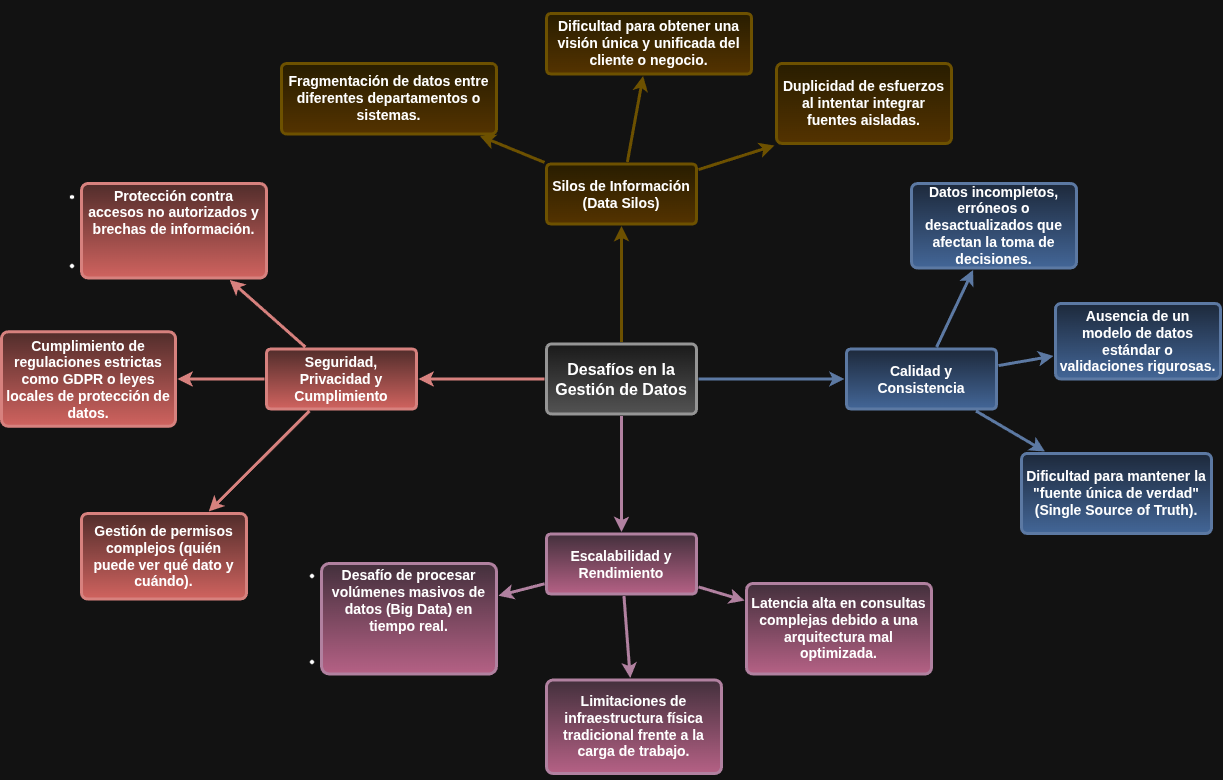

The diagram above was exported from draw.io. Its source (the exported page's mxGraphModel, read from the mxfile embedded in the PNG):
<mxGraphModel dx="2460" dy="833" grid="1" gridSize="10" guides="1" tooltips="1" connect="1" arrows="1" fold="1" page="1" pageScale="1" pageWidth="1169" pageHeight="827" background="none" math="0" shadow="0">
  <root>
    <mxCell id="0" />
    <mxCell id="1" parent="0" />
    <mxCell id="1745" edge="1" parent="1" source="1749" style="edgeStyle=none;rounded=0;jumpStyle=none;html=1;shadow=0;labelBackgroundColor=none;startArrow=none;startFill=0;endArrow=classic;endFill=1;jettySize=auto;orthogonalLoop=1;strokeColor=#d6b656;strokeWidth=3;fontFamily=Helvetica;fontSize=16;fontColor=#23445D;spacing=5;fillColor=#fff2cc;gradientColor=#ffd966;" target="1764" value="">
      <mxGeometry relative="1" as="geometry" />
    </mxCell>
    <mxCell id="1746" edge="1" parent="1" source="1749" style="edgeStyle=none;rounded=0;jumpStyle=none;html=1;shadow=0;labelBackgroundColor=none;startArrow=none;startFill=0;endArrow=classic;endFill=1;jettySize=auto;orthogonalLoop=1;strokeColor=#6c8ebf;strokeWidth=3;fontFamily=Helvetica;fontSize=16;fontColor=#23445D;spacing=5;fillColor=#dae8fc;gradientColor=#7ea6e0;" target="1771" value="">
      <mxGeometry relative="1" as="geometry" />
    </mxCell>
    <mxCell id="1747" edge="1" parent="1" source="1749" style="edgeStyle=none;rounded=0;jumpStyle=none;html=1;shadow=0;labelBackgroundColor=none;startArrow=none;startFill=0;endArrow=classic;endFill=1;jettySize=auto;orthogonalLoop=1;strokeColor=#996185;strokeWidth=3;fontFamily=Helvetica;fontSize=16;fontColor=#23445D;spacing=5;fillColor=#e6d0de;gradientColor=#d5739d;" target="1760" value="">
      <mxGeometry relative="1" as="geometry" />
    </mxCell>
    <mxCell id="1748" edge="1" parent="1" source="1749" style="edgeStyle=none;rounded=0;jumpStyle=none;html=1;shadow=0;labelBackgroundColor=none;startArrow=none;startFill=0;endArrow=classic;endFill=1;jettySize=auto;orthogonalLoop=1;strokeColor=#b85450;strokeWidth=3;fontFamily=Helvetica;fontSize=16;fontColor=#23445D;spacing=5;fillColor=#f8cecc;gradientColor=#ea6b66;" target="1753" value="">
      <mxGeometry relative="1" as="geometry" />
    </mxCell>
    <mxCell id="1749" parent="1" style="rounded=1;whiteSpace=wrap;html=1;shadow=0;labelBackgroundColor=none;strokeColor=#666666;strokeWidth=3;fillColor=#f5f5f5;fontFamily=Helvetica;fontSize=16;align=center;fontStyle=1;spacing=5;arcSize=7;perimeterSpacing=2;gradientColor=#b3b3b3;" value="Desafíos en la Gestión de Datos" vertex="1">
      <mxGeometry height="70" width="150" x="495" y="380.5" as="geometry" />
    </mxCell>
    <mxCell id="1750" edge="1" parent="1" source="1753" style="edgeStyle=none;rounded=1;jumpStyle=none;html=1;shadow=0;labelBackgroundColor=none;startArrow=none;startFill=0;jettySize=auto;orthogonalLoop=1;strokeColor=#b85450;strokeWidth=3;fontFamily=Helvetica;fontSize=14;fontColor=#FFFFFF;spacing=5;fontStyle=1;fillColor=#f8cecc;gradientColor=#ea6b66;" target="1756" value="">
      <mxGeometry relative="1" as="geometry" />
    </mxCell>
    <mxCell id="1751" edge="1" parent="1" source="1753" style="edgeStyle=none;rounded=1;jumpStyle=none;html=1;shadow=0;labelBackgroundColor=none;startArrow=none;startFill=0;jettySize=auto;orthogonalLoop=1;strokeColor=#b85450;strokeWidth=3;fontFamily=Helvetica;fontSize=14;fontColor=#FFFFFF;spacing=5;fontStyle=1;fillColor=#f8cecc;gradientColor=#ea6b66;" target="1755" value="">
      <mxGeometry relative="1" as="geometry" />
    </mxCell>
    <mxCell id="1752" edge="1" parent="1" source="1753" style="edgeStyle=none;rounded=1;jumpStyle=none;html=1;shadow=0;labelBackgroundColor=none;startArrow=none;startFill=0;jettySize=auto;orthogonalLoop=1;strokeColor=#b85450;strokeWidth=3;fontFamily=Helvetica;fontSize=14;fontColor=#FFFFFF;spacing=5;fontStyle=1;fillColor=#f8cecc;gradientColor=#ea6b66;" target="1754" value="">
      <mxGeometry relative="1" as="geometry" />
    </mxCell>
    <mxCell id="1753" parent="1" style="rounded=1;whiteSpace=wrap;html=1;shadow=0;labelBackgroundColor=none;strokeColor=#b85450;strokeWidth=3;fillColor=#f8cecc;fontFamily=Helvetica;fontSize=14;align=center;spacing=5;fontStyle=1;arcSize=7;perimeterSpacing=2;gradientColor=#ea6b66;" value="Seguridad, Privacidad y Cumplimiento" vertex="1">
      <mxGeometry height="60" width="150" x="215" y="385.5" as="geometry" />
    </mxCell>
    <mxCell id="1754" parent="1" style="rounded=1;whiteSpace=wrap;html=1;shadow=0;labelBackgroundColor=none;strokeColor=#b85450;strokeWidth=3;fillColor=#f8cecc;fontFamily=Helvetica;fontSize=14;align=center;spacing=5;fontStyle=0;arcSize=7;perimeterSpacing=2;gradientColor=#ea6b66;" value="&lt;h4&gt;Gestión de permisos complejos (quién puede ver qué dato y cuándo).&lt;/h4&gt;" vertex="1">
      <mxGeometry height="85.5" width="165" x="30" y="550" as="geometry" />
    </mxCell>
    <mxCell id="1755" parent="1" style="rounded=1;whiteSpace=wrap;html=1;shadow=0;labelBackgroundColor=none;strokeColor=#b85450;strokeWidth=3;fillColor=#f8cecc;fontFamily=Helvetica;fontSize=14;align=center;spacing=5;fontStyle=0;arcSize=7;perimeterSpacing=2;gradientColor=#ea6b66;" value="&lt;h4&gt;Cumplimiento de regulaciones estrictas como GDPR o leyes locales de protección de datos.&lt;/h4&gt;" vertex="1">
      <mxGeometry height="94.5" width="174" x="-50" y="368.25" as="geometry" />
    </mxCell>
    <mxCell id="1756" parent="1" style="rounded=1;whiteSpace=wrap;html=1;shadow=0;labelBackgroundColor=none;strokeColor=#b85450;strokeWidth=3;fillColor=#f8cecc;fontFamily=Helvetica;fontSize=14;align=center;spacing=5;fontStyle=0;arcSize=7;perimeterSpacing=2;gradientColor=#ea6b66;" value="&lt;li&gt;&lt;h4&gt;Protección contra accesos no autorizados y brechas de información.&lt;/h4&gt;&lt;/li&gt;&lt;li&gt;&lt;p data-path-to-node=&quot;2,3,1,1,0&quot;&gt;&lt;/p&gt;&lt;/li&gt;" vertex="1">
      <mxGeometry height="94.5" width="185" x="30" y="220" as="geometry" />
    </mxCell>
    <mxCell id="1757" edge="1" parent="1" source="1760" style="edgeStyle=none;rounded=0;jumpStyle=none;html=1;shadow=0;labelBackgroundColor=none;startArrow=none;startFill=0;endArrow=classic;endFill=1;jettySize=auto;orthogonalLoop=1;strokeColor=#996185;strokeWidth=3;fontFamily=Helvetica;fontSize=14;fontColor=#FFFFFF;spacing=5;fillColor=#e6d0de;gradientColor=#d5739d;" target="1763" value="">
      <mxGeometry relative="1" as="geometry" />
    </mxCell>
    <mxCell id="1758" edge="1" parent="1" source="1760" style="edgeStyle=none;rounded=0;jumpStyle=none;html=1;shadow=0;labelBackgroundColor=none;startArrow=none;startFill=0;endArrow=classic;endFill=1;jettySize=auto;orthogonalLoop=1;strokeColor=#996185;strokeWidth=3;fontFamily=Helvetica;fontSize=14;fontColor=#FFFFFF;spacing=5;fillColor=#e6d0de;gradientColor=#d5739d;" target="1762" value="">
      <mxGeometry relative="1" as="geometry" />
    </mxCell>
    <mxCell id="1759" edge="1" parent="1" source="1760" style="edgeStyle=none;rounded=0;jumpStyle=none;html=1;shadow=0;labelBackgroundColor=none;startArrow=none;startFill=0;endArrow=classic;endFill=1;jettySize=auto;orthogonalLoop=1;strokeColor=#996185;strokeWidth=3;fontFamily=Helvetica;fontSize=14;fontColor=#FFFFFF;spacing=5;fillColor=#e6d0de;gradientColor=#d5739d;" target="1761" value="">
      <mxGeometry relative="1" as="geometry" />
    </mxCell>
    <mxCell id="1760" parent="1" style="rounded=1;whiteSpace=wrap;html=1;shadow=0;labelBackgroundColor=none;strokeColor=#996185;strokeWidth=3;fillColor=#e6d0de;fontFamily=Helvetica;fontSize=14;align=center;spacing=5;fontStyle=1;arcSize=7;perimeterSpacing=2;gradientColor=#d5739d;" value="Escalabilidad y Rendimiento" vertex="1">
      <mxGeometry height="60" width="150" x="495" y="570.5" as="geometry" />
    </mxCell>
    <mxCell id="1761" parent="1" style="rounded=1;whiteSpace=wrap;html=1;shadow=0;labelBackgroundColor=none;strokeColor=#996185;strokeWidth=3;fillColor=#e6d0de;fontFamily=Helvetica;fontSize=14;align=center;spacing=5;arcSize=7;perimeterSpacing=2;gradientColor=#d5739d;" value="&lt;h4&gt;Latencia alta en consultas complejas debido a una arquitectura mal optimizada.&lt;/h4&gt;" vertex="1">
      <mxGeometry height="90.5" width="185" x="695" y="620" as="geometry" />
    </mxCell>
    <mxCell id="1762" parent="1" style="rounded=1;whiteSpace=wrap;html=1;shadow=0;labelBackgroundColor=none;strokeColor=#996185;strokeWidth=3;fillColor=#e6d0de;fontFamily=Helvetica;fontSize=14;align=center;spacing=5;arcSize=7;perimeterSpacing=2;gradientColor=#d5739d;" value="&lt;h4&gt;Limitaciones de infraestructura física tradicional frente a la carga de trabajo.&lt;/h4&gt;" vertex="1">
      <mxGeometry height="93.5" width="175" x="495" y="716.5" as="geometry" />
    </mxCell>
    <mxCell id="1763" parent="1" style="rounded=1;whiteSpace=wrap;html=1;shadow=0;labelBackgroundColor=none;strokeColor=#996185;strokeWidth=3;fillColor=#e6d0de;fontFamily=Helvetica;fontSize=14;align=center;spacing=5;arcSize=7;perimeterSpacing=2;gradientColor=#d5739d;" value="&lt;li&gt;&lt;h4&gt;Desafío de procesar volúmenes masivos de datos (Big Data) en tiempo real.&lt;/h4&gt;&lt;/li&gt;&lt;li&gt;&lt;p data-path-to-node=&quot;2,2,1,1,0&quot;&gt;&lt;/p&gt;&lt;/li&gt;" vertex="1">
      <mxGeometry height="110.5" width="175" x="270" y="600" as="geometry" />
    </mxCell>
    <mxCell id="1764" parent="1" style="rounded=1;whiteSpace=wrap;html=1;shadow=0;labelBackgroundColor=none;strokeColor=#d6b656;strokeWidth=3;fillColor=#fff2cc;fontFamily=Helvetica;fontSize=14;align=center;spacing=5;fontStyle=1;arcSize=7;perimeterSpacing=2;gradientColor=#ffd966;" value="Silos de Información (Data Silos)" vertex="1">
      <mxGeometry height="60" width="150" x="495" y="200.5" as="geometry" />
    </mxCell>
    <mxCell id="1766" edge="1" parent="1" source="1764" style="edgeStyle=none;rounded=0;jumpStyle=none;html=1;shadow=0;labelBackgroundColor=none;startArrow=none;startFill=0;endArrow=classic;endFill=1;jettySize=auto;orthogonalLoop=1;strokeColor=#d6b656;strokeWidth=3;fontFamily=Helvetica;fontSize=14;fontColor=#FFFFFF;spacing=5;entryX=0;entryY=1;entryDx=0;entryDy=0;fillColor=#fff2cc;gradientColor=#ffd966;" target="bxWxoJL9VYLSFUyX_yh0-1779" value="">
      <mxGeometry relative="1" as="geometry">
        <mxPoint x="693" y="156.54624999999987" as="targetPoint" />
      </mxGeometry>
    </mxCell>
    <mxCell id="1767" parent="1" style="rounded=1;whiteSpace=wrap;html=1;shadow=0;labelBackgroundColor=none;strokeColor=#d6b656;strokeWidth=3;fillColor=#fff2cc;fontFamily=Helvetica;fontSize=14;align=center;spacing=5;arcSize=7;perimeterSpacing=2;gradientColor=#ffd966;" value="&lt;h4&gt;Dificultad para obtener una visión única y unificada del cliente o negocio.&lt;/h4&gt;" vertex="1">
      <mxGeometry height="60.5" width="205" x="495" y="50" as="geometry" />
    </mxCell>
    <mxCell id="1768" edge="1" parent="1" source="1764" style="edgeStyle=none;rounded=0;jumpStyle=none;html=1;shadow=0;labelBackgroundColor=none;startArrow=none;startFill=0;endArrow=classic;endFill=1;jettySize=auto;orthogonalLoop=1;strokeColor=#d6b656;strokeWidth=3;fontFamily=Helvetica;fontSize=14;fontColor=#FFFFFF;spacing=5;fillColor=#fff2cc;gradientColor=#ffd966;" target="1767" value="">
      <mxGeometry relative="1" as="geometry" />
    </mxCell>
    <mxCell id="1769" parent="1" style="rounded=1;whiteSpace=wrap;html=1;shadow=0;labelBackgroundColor=none;strokeColor=#d6b656;strokeWidth=3;fillColor=#fff2cc;fontFamily=Helvetica;fontSize=14;align=center;spacing=5;arcSize=7;perimeterSpacing=2;gradientColor=#ffd966;" value="&lt;h4&gt;Fragmentación de datos entre diferentes departamentos o sistemas.&lt;/h4&gt;" vertex="1">
      <mxGeometry height="70.5" width="215" x="230" y="100" as="geometry" />
    </mxCell>
    <mxCell id="1770" edge="1" parent="1" source="1764" style="edgeStyle=none;rounded=0;jumpStyle=none;html=1;shadow=0;labelBackgroundColor=none;startArrow=none;startFill=0;endArrow=classic;endFill=1;jettySize=auto;orthogonalLoop=1;strokeColor=#d6b656;strokeWidth=3;fontFamily=Helvetica;fontSize=14;fontColor=#FFFFFF;spacing=5;fillColor=#fff2cc;gradientColor=#ffd966;" target="1769" value="">
      <mxGeometry relative="1" as="geometry" />
    </mxCell>
    <mxCell id="1771" parent="1" style="rounded=1;whiteSpace=wrap;html=1;shadow=0;labelBackgroundColor=none;strokeColor=#6c8ebf;strokeWidth=3;fillColor=#dae8fc;fontFamily=Helvetica;fontSize=14;align=center;spacing=5;fontStyle=1;arcSize=7;perimeterSpacing=2;gradientColor=#7ea6e0;" value="Calidad y Consistencia" vertex="1">
      <mxGeometry height="60" width="150" x="795" y="385.4999999999999" as="geometry" />
    </mxCell>
    <mxCell id="1774" parent="1" style="rounded=1;whiteSpace=wrap;html=1;shadow=0;labelBackgroundColor=none;strokeColor=#6c8ebf;strokeWidth=3;fillColor=#dae8fc;fontFamily=Helvetica;fontSize=14;align=center;spacing=5;fontStyle=0;arcSize=7;perimeterSpacing=2;gradientColor=#7ea6e0;" value="&lt;h4&gt;Dificultad para mantener la &quot;fuente única de verdad&quot; (Single Source of Truth).&lt;/h4&gt;" vertex="1">
      <mxGeometry height="80" width="190" x="970" y="490" as="geometry" />
    </mxCell>
    <mxCell id="1775" edge="1" parent="1" source="1771" style="edgeStyle=none;rounded=1;jumpStyle=none;html=1;shadow=0;labelBackgroundColor=none;startArrow=none;startFill=0;jettySize=auto;orthogonalLoop=1;strokeColor=#6c8ebf;strokeWidth=3;fontFamily=Helvetica;fontSize=14;fontColor=#FFFFFF;spacing=5;fontStyle=1;fillColor=#dae8fc;gradientColor=#7ea6e0;" target="1774" value="">
      <mxGeometry relative="1" as="geometry" />
    </mxCell>
    <mxCell id="1776" parent="1" style="rounded=1;whiteSpace=wrap;html=1;shadow=0;labelBackgroundColor=none;strokeColor=#6c8ebf;strokeWidth=3;fillColor=#dae8fc;fontFamily=Helvetica;fontSize=14;align=center;spacing=5;fontStyle=0;arcSize=7;perimeterSpacing=2;gradientColor=#7ea6e0;" value="&lt;h4&gt;Ausencia de un modelo de datos estándar o validaciones rigurosas.&lt;/h4&gt;" vertex="1">
      <mxGeometry height="75.5" width="165" x="1004" y="340" as="geometry" />
    </mxCell>
    <mxCell id="1777" edge="1" parent="1" source="1771" style="edgeStyle=none;rounded=1;jumpStyle=none;html=1;shadow=0;labelBackgroundColor=none;startArrow=none;startFill=0;jettySize=auto;orthogonalLoop=1;strokeColor=#6c8ebf;strokeWidth=3;fontFamily=Helvetica;fontSize=14;fontColor=#FFFFFF;spacing=5;fontStyle=1;fillColor=#dae8fc;gradientColor=#7ea6e0;" target="1776" value="">
      <mxGeometry relative="1" as="geometry" />
    </mxCell>
    <mxCell id="1778" parent="1" style="rounded=1;whiteSpace=wrap;html=1;shadow=0;labelBackgroundColor=none;strokeColor=#6c8ebf;strokeWidth=3;fillColor=#dae8fc;fontFamily=Helvetica;fontSize=14;align=center;spacing=5;fontStyle=0;arcSize=7;perimeterSpacing=2;gradientColor=#7ea6e0;" value="&lt;h4&gt;Datos incompletos, erróneos o desactualizados que afectan la toma de decisiones.&lt;/h4&gt;" vertex="1">
      <mxGeometry height="84.5" width="165" x="860" y="220" as="geometry" />
    </mxCell>
    <mxCell id="1779" edge="1" parent="1" source="1771" style="edgeStyle=none;rounded=1;jumpStyle=none;html=1;shadow=0;labelBackgroundColor=none;startArrow=none;startFill=0;jettySize=auto;orthogonalLoop=1;strokeColor=#6c8ebf;strokeWidth=3;fontFamily=Helvetica;fontSize=14;fontColor=#FFFFFF;spacing=5;fontStyle=1;fillColor=#dae8fc;gradientColor=#7ea6e0;" target="1778" value="">
      <mxGeometry relative="1" as="geometry" />
    </mxCell>
    <mxCell id="bxWxoJL9VYLSFUyX_yh0-1779" parent="1" style="rounded=1;whiteSpace=wrap;html=1;shadow=0;labelBackgroundColor=none;strokeColor=#d6b656;strokeWidth=3;fillColor=#fff2cc;fontFamily=Helvetica;fontSize=14;align=center;spacing=5;arcSize=7;perimeterSpacing=2;gradientColor=#ffd966;" value="&lt;h4&gt;Duplicidad de esfuerzos al intentar integrar fuentes aisladas.&lt;/h4&gt;" vertex="1">
      <mxGeometry height="80" width="175" x="725" y="100" as="geometry" />
    </mxCell>
  </root>
</mxGraphModel>